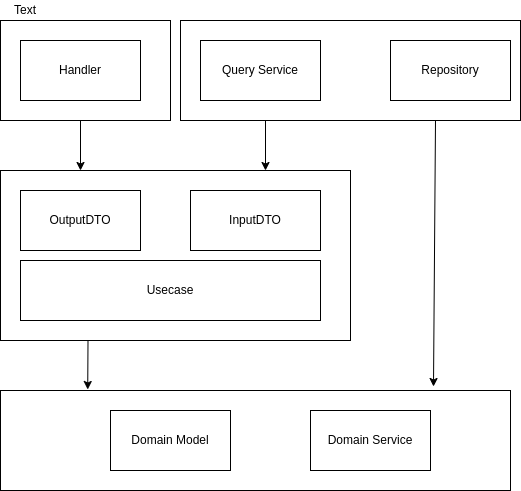

The diagram above was exported from draw.io. Its source (the exported page's mxGraphModel, read from the mxfile embedded in the PNG):
<mxGraphModel dx="393" dy="768" grid="1" gridSize="10" guides="1" tooltips="1" connect="1" arrows="1" fold="1" page="1" pageScale="1" pageWidth="850" pageHeight="1100" math="0" shadow="0">
  <root>
    <mxCell id="0" />
    <mxCell id="1" parent="0" />
    <mxCell id="13" value="" style="rounded=0;whiteSpace=wrap;html=1;" vertex="1" parent="1">
      <mxGeometry x="150" y="490" width="510" height="100" as="geometry" />
    </mxCell>
    <mxCell id="17" style="edgeStyle=none;html=1;exitX=0.25;exitY=1;exitDx=0;exitDy=0;entryX=0.171;entryY=-0.01;entryDx=0;entryDy=0;entryPerimeter=0;" edge="1" parent="1" source="12" target="13">
      <mxGeometry relative="1" as="geometry" />
    </mxCell>
    <mxCell id="12" value="" style="rounded=0;whiteSpace=wrap;html=1;" vertex="1" parent="1">
      <mxGeometry x="150" y="270" width="350" height="170" as="geometry" />
    </mxCell>
    <mxCell id="15" style="edgeStyle=none;html=1;exitX=0.25;exitY=1;exitDx=0;exitDy=0;" edge="1" parent="1" source="11">
      <mxGeometry relative="1" as="geometry">
        <mxPoint x="415" y="270" as="targetPoint" />
      </mxGeometry>
    </mxCell>
    <mxCell id="16" style="edgeStyle=none;html=1;exitX=0.75;exitY=1;exitDx=0;exitDy=0;entryX=0.849;entryY=-0.04;entryDx=0;entryDy=0;entryPerimeter=0;" edge="1" parent="1" source="11" target="13">
      <mxGeometry relative="1" as="geometry" />
    </mxCell>
    <mxCell id="11" value="" style="rounded=0;whiteSpace=wrap;html=1;" vertex="1" parent="1">
      <mxGeometry x="330" y="120" width="340" height="100" as="geometry" />
    </mxCell>
    <mxCell id="14" style="edgeStyle=none;html=1;exitX=0.5;exitY=1;exitDx=0;exitDy=0;" edge="1" parent="1" source="3">
      <mxGeometry relative="1" as="geometry">
        <mxPoint x="230" y="270" as="targetPoint" />
      </mxGeometry>
    </mxCell>
    <mxCell id="10" value="" style="rounded=0;whiteSpace=wrap;html=1;" vertex="1" parent="1">
      <mxGeometry x="150" y="120" width="170" height="100" as="geometry" />
    </mxCell>
    <mxCell id="2" value="OutputDTO" style="rounded=0;whiteSpace=wrap;html=1;" vertex="1" parent="1">
      <mxGeometry x="170" y="290" width="120" height="60" as="geometry" />
    </mxCell>
    <mxCell id="3" value="Handler" style="rounded=0;whiteSpace=wrap;html=1;" vertex="1" parent="1">
      <mxGeometry x="170" y="140" width="120" height="60" as="geometry" />
    </mxCell>
    <mxCell id="4" value="InputDTO" style="rounded=0;whiteSpace=wrap;html=1;" vertex="1" parent="1">
      <mxGeometry x="340" y="290" width="130" height="60" as="geometry" />
    </mxCell>
    <mxCell id="5" value="Usecase" style="rounded=0;whiteSpace=wrap;html=1;" vertex="1" parent="1">
      <mxGeometry x="170" y="360" width="300" height="60" as="geometry" />
    </mxCell>
    <mxCell id="6" value="Domain Model" style="rounded=0;whiteSpace=wrap;html=1;" vertex="1" parent="1">
      <mxGeometry x="260" y="510" width="120" height="60" as="geometry" />
    </mxCell>
    <mxCell id="7" value="Domain Service" style="rounded=0;whiteSpace=wrap;html=1;" vertex="1" parent="1">
      <mxGeometry x="460" y="510" width="120" height="60" as="geometry" />
    </mxCell>
    <mxCell id="8" value="Query Service" style="rounded=0;whiteSpace=wrap;html=1;" vertex="1" parent="1">
      <mxGeometry x="350" y="140" width="120" height="60" as="geometry" />
    </mxCell>
    <mxCell id="9" value="Repository" style="rounded=0;whiteSpace=wrap;html=1;" vertex="1" parent="1">
      <mxGeometry x="540" y="140" width="120" height="60" as="geometry" />
    </mxCell>
    <mxCell id="18" value="Text" style="text;html=1;strokeColor=none;fillColor=none;align=center;verticalAlign=middle;whiteSpace=wrap;rounded=0;" vertex="1" parent="1">
      <mxGeometry x="150" y="100" width="50" height="20" as="geometry" />
    </mxCell>
  </root>
</mxGraphModel>